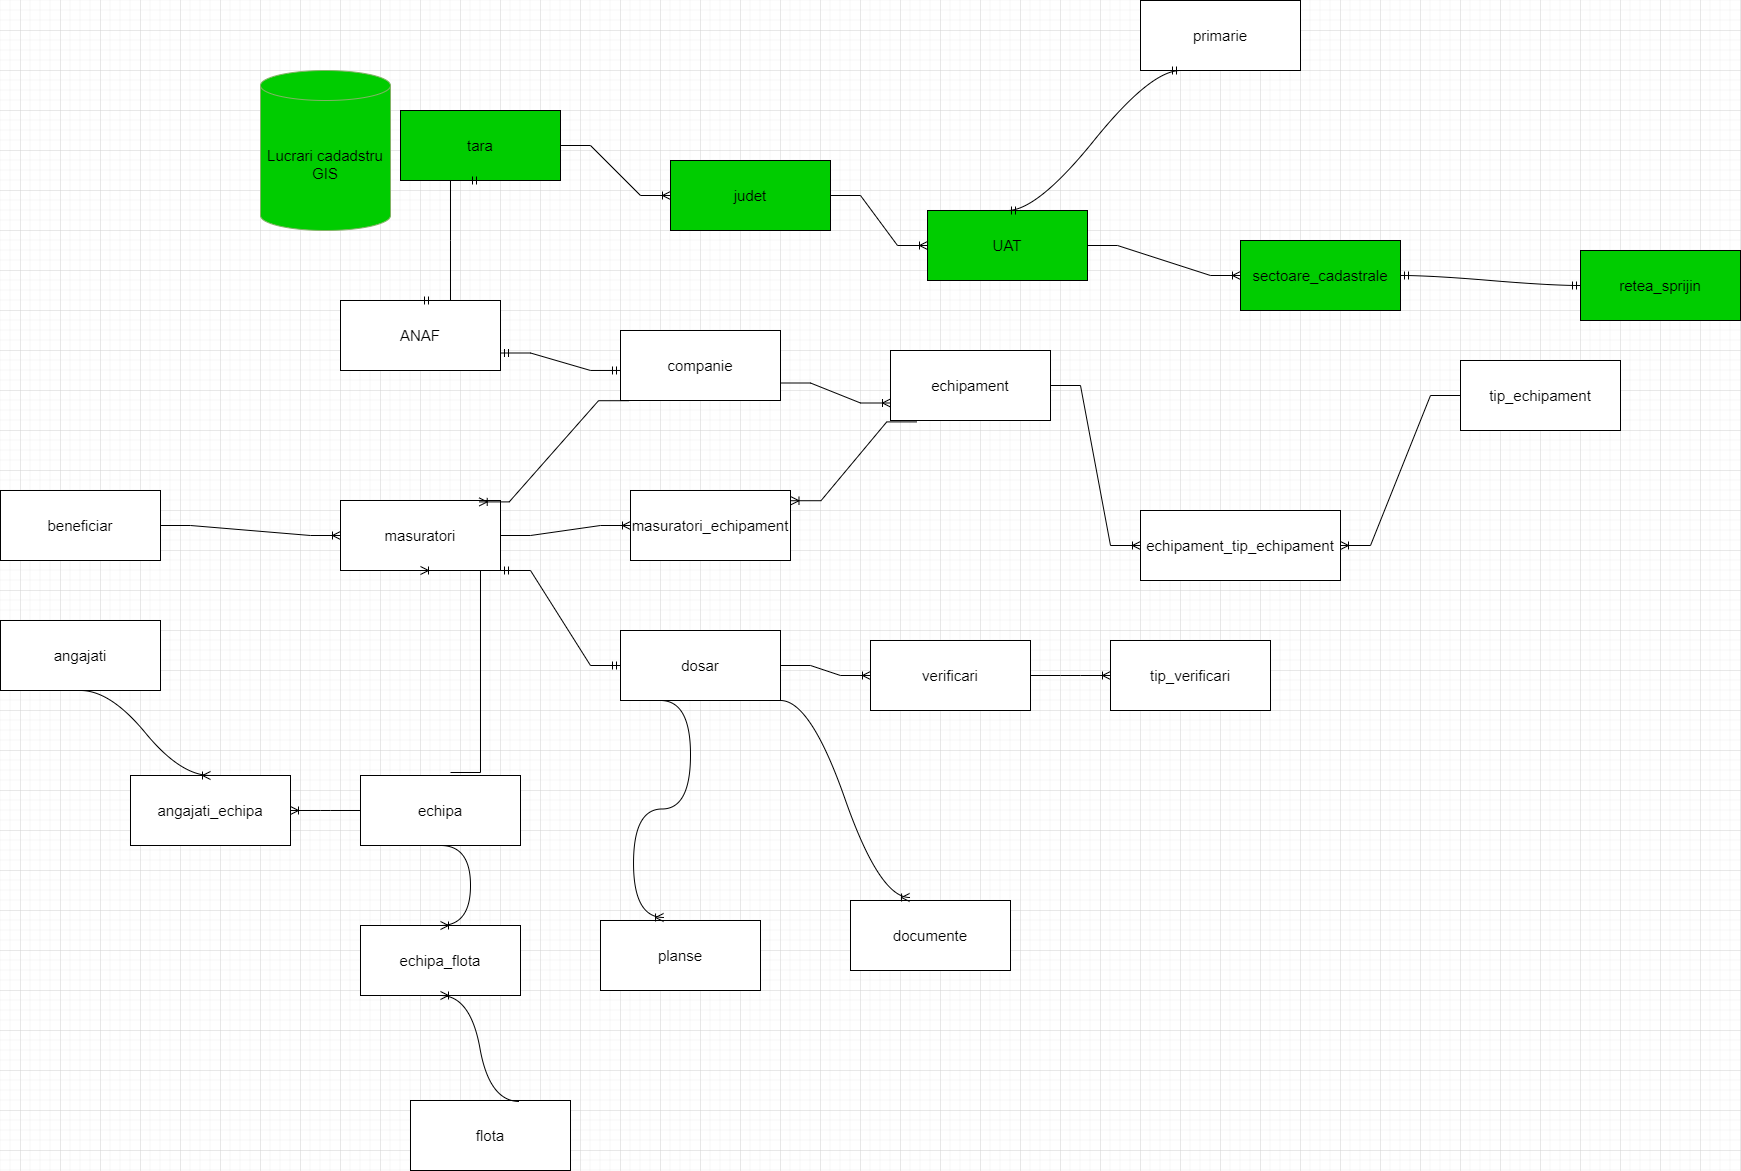

The diagram above was exported from draw.io. Its source (the exported page's mxGraphModel, read from the mxfile embedded in the PNG):
<mxGraphModel dx="2275" dy="4289" grid="1" gridSize="10" guides="1" tooltips="1" connect="1" arrows="1" fold="1" page="1" pageScale="1" pageWidth="827" pageHeight="1169" math="0" shadow="0">
  <root>
    <mxCell id="0" />
    <mxCell id="1" parent="0" />
    <mxCell id="CSEjm_ukC-roUuF_pxlE-1" value="&lt;font style=&quot;font-size: 15px;&quot;&gt;Lucrari cadadstru&lt;br&gt;GIS&lt;/font&gt;" style="shape=cylinder3;whiteSpace=wrap;html=1;boundedLbl=1;backgroundOutline=1;size=15;fillColor=#00CC00;strokeColor=#82B366;labelBackgroundColor=none;" parent="1" vertex="1">
      <mxGeometry width="130" height="160" as="geometry" />
    </mxCell>
    <mxCell id="CSEjm_ukC-roUuF_pxlE-2" value="&lt;font style=&quot;font-size: 15px;&quot;&gt;sectoare_cadastrale&lt;/font&gt;" style="rounded=0;whiteSpace=wrap;html=1;fillColor=#00CC00;" parent="1" vertex="1">
      <mxGeometry x="980" y="170" width="160" height="70" as="geometry" />
    </mxCell>
    <mxCell id="CSEjm_ukC-roUuF_pxlE-4" value="&lt;font style=&quot;font-size: 15px;&quot;&gt;retea_sprijin&lt;/font&gt;" style="rounded=0;whiteSpace=wrap;html=1;fillColor=#00CC00;" parent="1" vertex="1">
      <mxGeometry x="1320" y="180" width="160" height="70" as="geometry" />
    </mxCell>
    <mxCell id="CSEjm_ukC-roUuF_pxlE-5" value="&lt;font style=&quot;font-size: 15px;&quot;&gt;echipa&lt;/font&gt;" style="rounded=0;whiteSpace=wrap;html=1;" parent="1" vertex="1">
      <mxGeometry x="100" y="705" width="160" height="70" as="geometry" />
    </mxCell>
    <mxCell id="CSEjm_ukC-roUuF_pxlE-6" value="&lt;font style=&quot;font-size: 15px;&quot;&gt;angajati&lt;/font&gt;" style="rounded=0;whiteSpace=wrap;html=1;" parent="1" vertex="1">
      <mxGeometry x="-260" y="550" width="160" height="70" as="geometry" />
    </mxCell>
    <mxCell id="CSEjm_ukC-roUuF_pxlE-7" value="&lt;font style=&quot;font-size: 15px;&quot;&gt;echipament&lt;br&gt;&lt;/font&gt;" style="rounded=0;whiteSpace=wrap;html=1;" parent="1" vertex="1">
      <mxGeometry x="630" y="280" width="160" height="70" as="geometry" />
    </mxCell>
    <mxCell id="CSEjm_ukC-roUuF_pxlE-9" value="&lt;font style=&quot;font-size: 15px;&quot;&gt;flota&lt;/font&gt;" style="rounded=0;whiteSpace=wrap;html=1;" parent="1" vertex="1">
      <mxGeometry x="150" y="1030" width="160" height="70" as="geometry" />
    </mxCell>
    <mxCell id="CSEjm_ukC-roUuF_pxlE-10" value="&lt;font style=&quot;font-size: 15px;&quot;&gt;documente&lt;/font&gt;" style="rounded=0;whiteSpace=wrap;html=1;" parent="1" vertex="1">
      <mxGeometry x="590" y="830" width="160" height="70" as="geometry" />
    </mxCell>
    <mxCell id="CSEjm_ukC-roUuF_pxlE-11" value="&lt;font style=&quot;font-size: 15px;&quot;&gt;masuratori&lt;/font&gt;" style="rounded=0;whiteSpace=wrap;html=1;" parent="1" vertex="1">
      <mxGeometry x="80" y="430" width="160" height="70" as="geometry" />
    </mxCell>
    <mxCell id="CSEjm_ukC-roUuF_pxlE-12" value="&lt;font style=&quot;font-size: 15px;&quot;&gt;primarie&lt;/font&gt;" style="rounded=0;whiteSpace=wrap;html=1;" parent="1" vertex="1">
      <mxGeometry x="880" y="-70" width="160" height="70" as="geometry" />
    </mxCell>
    <mxCell id="CSEjm_ukC-roUuF_pxlE-13" value="&lt;font style=&quot;font-size: 15px;&quot;&gt;beneficiar&lt;/font&gt;" style="rounded=0;whiteSpace=wrap;html=1;" parent="1" vertex="1">
      <mxGeometry x="-260" y="420" width="160" height="70" as="geometry" />
    </mxCell>
    <mxCell id="CSEjm_ukC-roUuF_pxlE-15" value="&lt;font style=&quot;font-size: 15px;&quot;&gt;dosar&lt;/font&gt;" style="rounded=0;whiteSpace=wrap;html=1;" parent="1" vertex="1">
      <mxGeometry x="360" y="560" width="160" height="70" as="geometry" />
    </mxCell>
    <mxCell id="CSEjm_ukC-roUuF_pxlE-17" value="&lt;font style=&quot;font-size: 15px;&quot;&gt;planse&lt;/font&gt;" style="rounded=0;whiteSpace=wrap;html=1;" parent="1" vertex="1">
      <mxGeometry x="340" y="850" width="160" height="70" as="geometry" />
    </mxCell>
    <mxCell id="CSEjm_ukC-roUuF_pxlE-20" value="&lt;font style=&quot;font-size: 15px;&quot;&gt;verificari&lt;/font&gt;" style="rounded=0;whiteSpace=wrap;html=1;" parent="1" vertex="1">
      <mxGeometry x="610" y="570" width="160" height="70" as="geometry" />
    </mxCell>
    <mxCell id="O0qFM0V7ysI8Hi2hmVqK-1" value="&lt;span style=&quot;font-size: 15px;&quot;&gt;UAT&lt;/span&gt;" style="rounded=0;whiteSpace=wrap;html=1;fillColor=#00CC00;" vertex="1" parent="1">
      <mxGeometry x="667" y="140" width="160" height="70" as="geometry" />
    </mxCell>
    <mxCell id="O0qFM0V7ysI8Hi2hmVqK-2" value="" style="edgeStyle=entityRelationEdgeStyle;fontSize=12;html=1;endArrow=ERoneToMany;rounded=0;" edge="1" parent="1" source="O0qFM0V7ysI8Hi2hmVqK-1" target="CSEjm_ukC-roUuF_pxlE-2">
      <mxGeometry width="100" height="100" relative="1" as="geometry">
        <mxPoint x="210" y="190" as="sourcePoint" />
        <mxPoint x="310" y="90" as="targetPoint" />
        <Array as="points">
          <mxPoint x="150" y="210" />
          <mxPoint x="200" y="220" />
        </Array>
      </mxGeometry>
    </mxCell>
    <mxCell id="O0qFM0V7ysI8Hi2hmVqK-3" value="&lt;span style=&quot;font-size: 15px;&quot;&gt;judet&lt;/span&gt;" style="rounded=0;whiteSpace=wrap;html=1;fillColor=#00CC00;" vertex="1" parent="1">
      <mxGeometry x="410" y="90" width="160" height="70" as="geometry" />
    </mxCell>
    <mxCell id="O0qFM0V7ysI8Hi2hmVqK-4" value="" style="edgeStyle=entityRelationEdgeStyle;fontSize=12;html=1;endArrow=ERoneToMany;rounded=0;entryX=0;entryY=0.5;entryDx=0;entryDy=0;" edge="1" parent="1" source="O0qFM0V7ysI8Hi2hmVqK-3" target="O0qFM0V7ysI8Hi2hmVqK-1">
      <mxGeometry width="100" height="100" relative="1" as="geometry">
        <mxPoint x="290" y="100" as="sourcePoint" />
        <mxPoint x="390" as="targetPoint" />
      </mxGeometry>
    </mxCell>
    <mxCell id="O0qFM0V7ysI8Hi2hmVqK-5" value="&lt;span style=&quot;font-size: 15px;&quot;&gt;tara&lt;/span&gt;" style="rounded=0;whiteSpace=wrap;html=1;fillColor=#00CC00;" vertex="1" parent="1">
      <mxGeometry x="140" y="40" width="160" height="70" as="geometry" />
    </mxCell>
    <mxCell id="O0qFM0V7ysI8Hi2hmVqK-6" value="" style="edgeStyle=entityRelationEdgeStyle;fontSize=12;html=1;endArrow=ERoneToMany;rounded=0;exitX=1;exitY=0.5;exitDx=0;exitDy=0;entryX=0;entryY=0.5;entryDx=0;entryDy=0;" edge="1" parent="1" source="O0qFM0V7ysI8Hi2hmVqK-5" target="O0qFM0V7ysI8Hi2hmVqK-3">
      <mxGeometry width="100" height="100" relative="1" as="geometry">
        <mxPoint x="290" y="100" as="sourcePoint" />
        <mxPoint x="390" as="targetPoint" />
        <Array as="points">
          <mxPoint x="300" y="90" />
          <mxPoint x="310" y="90" />
          <mxPoint x="300" y="80" />
        </Array>
      </mxGeometry>
    </mxCell>
    <mxCell id="O0qFM0V7ysI8Hi2hmVqK-9" value="&lt;font style=&quot;font-size: 15px;&quot;&gt;companie&lt;br&gt;&lt;/font&gt;" style="rounded=0;whiteSpace=wrap;html=1;" vertex="1" parent="1">
      <mxGeometry x="360" y="260" width="160" height="70" as="geometry" />
    </mxCell>
    <mxCell id="O0qFM0V7ysI8Hi2hmVqK-10" value="" style="edgeStyle=entityRelationEdgeStyle;fontSize=12;html=1;endArrow=ERoneToMany;rounded=0;exitX=1;exitY=0.75;exitDx=0;exitDy=0;entryX=0;entryY=0.75;entryDx=0;entryDy=0;" edge="1" parent="1" source="O0qFM0V7ysI8Hi2hmVqK-9" target="CSEjm_ukC-roUuF_pxlE-7">
      <mxGeometry width="100" height="100" relative="1" as="geometry">
        <mxPoint x="200" y="280" as="sourcePoint" />
        <mxPoint x="300" y="180" as="targetPoint" />
      </mxGeometry>
    </mxCell>
    <mxCell id="O0qFM0V7ysI8Hi2hmVqK-11" value="&lt;font style=&quot;font-size: 15px;&quot;&gt;ANAF&lt;br&gt;&lt;/font&gt;" style="rounded=0;whiteSpace=wrap;html=1;" vertex="1" parent="1">
      <mxGeometry x="80" y="230" width="160" height="70" as="geometry" />
    </mxCell>
    <mxCell id="O0qFM0V7ysI8Hi2hmVqK-12" value="" style="edgeStyle=entityRelationEdgeStyle;fontSize=12;html=1;endArrow=ERmandOne;startArrow=ERmandOne;rounded=0;entryX=1;entryY=0.75;entryDx=0;entryDy=0;exitX=0;exitY=0.571;exitDx=0;exitDy=0;exitPerimeter=0;" edge="1" parent="1" source="O0qFM0V7ysI8Hi2hmVqK-9" target="O0qFM0V7ysI8Hi2hmVqK-11">
      <mxGeometry width="100" height="100" relative="1" as="geometry">
        <mxPoint x="50" y="460" as="sourcePoint" />
        <mxPoint x="150" y="360" as="targetPoint" />
        <Array as="points">
          <mxPoint x="110" y="260" />
        </Array>
      </mxGeometry>
    </mxCell>
    <mxCell id="O0qFM0V7ysI8Hi2hmVqK-13" value="" style="edgeStyle=entityRelationEdgeStyle;fontSize=12;html=1;endArrow=ERmandOne;startArrow=ERmandOne;rounded=0;entryX=0.5;entryY=1;entryDx=0;entryDy=0;exitX=0.5;exitY=0;exitDx=0;exitDy=0;" edge="1" parent="1" source="O0qFM0V7ysI8Hi2hmVqK-11" target="O0qFM0V7ysI8Hi2hmVqK-5">
      <mxGeometry width="100" height="100" relative="1" as="geometry">
        <mxPoint x="160" y="210" as="sourcePoint" />
        <mxPoint x="260" y="110" as="targetPoint" />
        <Array as="points">
          <mxPoint x="200" y="170" />
        </Array>
      </mxGeometry>
    </mxCell>
    <mxCell id="O0qFM0V7ysI8Hi2hmVqK-14" value="" style="edgeStyle=entityRelationEdgeStyle;fontSize=12;html=1;endArrow=ERoneToMany;rounded=0;exitX=0.05;exitY=1.003;exitDx=0;exitDy=0;exitPerimeter=0;entryX=0.867;entryY=0.02;entryDx=0;entryDy=0;entryPerimeter=0;" edge="1" parent="1" source="O0qFM0V7ysI8Hi2hmVqK-9" target="CSEjm_ukC-roUuF_pxlE-11">
      <mxGeometry width="100" height="100" relative="1" as="geometry">
        <mxPoint x="350" y="360" as="sourcePoint" />
        <mxPoint x="450" y="260" as="targetPoint" />
      </mxGeometry>
    </mxCell>
    <mxCell id="O0qFM0V7ysI8Hi2hmVqK-16" value="&lt;font style=&quot;font-size: 15px;&quot;&gt;masuratori_echipament&lt;br&gt;&lt;/font&gt;" style="rounded=0;whiteSpace=wrap;html=1;" vertex="1" parent="1">
      <mxGeometry x="370" y="420" width="160" height="70" as="geometry" />
    </mxCell>
    <mxCell id="O0qFM0V7ysI8Hi2hmVqK-17" value="" style="edgeStyle=entityRelationEdgeStyle;fontSize=12;html=1;endArrow=ERoneToMany;rounded=0;exitX=1;exitY=0.5;exitDx=0;exitDy=0;entryX=0;entryY=0.5;entryDx=0;entryDy=0;" edge="1" parent="1" source="CSEjm_ukC-roUuF_pxlE-11" target="O0qFM0V7ysI8Hi2hmVqK-16">
      <mxGeometry width="100" height="100" relative="1" as="geometry">
        <mxPoint x="380" y="360" as="sourcePoint" />
        <mxPoint x="480" y="260" as="targetPoint" />
      </mxGeometry>
    </mxCell>
    <mxCell id="O0qFM0V7ysI8Hi2hmVqK-18" value="" style="edgeStyle=entityRelationEdgeStyle;fontSize=12;html=1;endArrow=ERoneToMany;rounded=0;exitX=0.164;exitY=1.02;exitDx=0;exitDy=0;entryX=1.003;entryY=0.146;entryDx=0;entryDy=0;entryPerimeter=0;exitPerimeter=0;" edge="1" parent="1" source="CSEjm_ukC-roUuF_pxlE-7" target="O0qFM0V7ysI8Hi2hmVqK-16">
      <mxGeometry width="100" height="100" relative="1" as="geometry">
        <mxPoint x="380" y="360" as="sourcePoint" />
        <mxPoint x="480" y="260" as="targetPoint" />
      </mxGeometry>
    </mxCell>
    <mxCell id="O0qFM0V7ysI8Hi2hmVqK-20" value="&lt;font style=&quot;font-size: 15px;&quot;&gt;angajati_echipa&lt;/font&gt;" style="rounded=0;whiteSpace=wrap;html=1;" vertex="1" parent="1">
      <mxGeometry x="-130" y="705" width="160" height="70" as="geometry" />
    </mxCell>
    <mxCell id="O0qFM0V7ysI8Hi2hmVqK-22" value="" style="edgeStyle=entityRelationEdgeStyle;fontSize=12;html=1;endArrow=ERoneToMany;exitX=0.5;exitY=1;exitDx=0;exitDy=0;entryX=0.5;entryY=0;entryDx=0;entryDy=0;curved=1;" edge="1" parent="1" source="CSEjm_ukC-roUuF_pxlE-6" target="O0qFM0V7ysI8Hi2hmVqK-20">
      <mxGeometry width="100" height="100" relative="1" as="geometry">
        <mxPoint x="-10" y="595" as="sourcePoint" />
        <mxPoint x="90" y="495" as="targetPoint" />
        <Array as="points">
          <mxPoint x="-100" y="650" />
          <mxPoint x="-110" y="620" />
        </Array>
      </mxGeometry>
    </mxCell>
    <mxCell id="O0qFM0V7ysI8Hi2hmVqK-23" value="" style="edgeStyle=entityRelationEdgeStyle;fontSize=12;html=1;endArrow=ERoneToMany;rounded=0;exitX=0;exitY=0.5;exitDx=0;exitDy=0;entryX=1;entryY=0.5;entryDx=0;entryDy=0;" edge="1" parent="1" source="CSEjm_ukC-roUuF_pxlE-5" target="O0qFM0V7ysI8Hi2hmVqK-20">
      <mxGeometry width="100" height="100" relative="1" as="geometry">
        <mxPoint x="-10" y="595" as="sourcePoint" />
        <mxPoint x="90" y="495" as="targetPoint" />
      </mxGeometry>
    </mxCell>
    <mxCell id="O0qFM0V7ysI8Hi2hmVqK-24" value="" style="edgeStyle=entityRelationEdgeStyle;fontSize=12;html=1;endArrow=ERoneToMany;rounded=0;entryX=0.5;entryY=1;entryDx=0;entryDy=0;" edge="1" parent="1" target="CSEjm_ukC-roUuF_pxlE-11">
      <mxGeometry width="100" height="100" relative="1" as="geometry">
        <mxPoint x="190" y="702" as="sourcePoint" />
        <mxPoint x="430" y="440" as="targetPoint" />
      </mxGeometry>
    </mxCell>
    <mxCell id="O0qFM0V7ysI8Hi2hmVqK-25" value="&lt;font style=&quot;font-size: 15px;&quot;&gt;echipa_flota&lt;/font&gt;" style="rounded=0;whiteSpace=wrap;html=1;" vertex="1" parent="1">
      <mxGeometry x="100" y="855" width="160" height="70" as="geometry" />
    </mxCell>
    <mxCell id="O0qFM0V7ysI8Hi2hmVqK-26" value="" style="edgeStyle=entityRelationEdgeStyle;fontSize=12;html=1;endArrow=ERoneToMany;curved=1;exitX=0.681;exitY=0.014;exitDx=0;exitDy=0;entryX=0.5;entryY=1;entryDx=0;entryDy=0;exitPerimeter=0;" edge="1" parent="1" source="CSEjm_ukC-roUuF_pxlE-9" target="O0qFM0V7ysI8Hi2hmVqK-25">
      <mxGeometry width="100" height="100" relative="1" as="geometry">
        <mxPoint x="450" y="390" as="sourcePoint" />
        <mxPoint x="550" y="290" as="targetPoint" />
      </mxGeometry>
    </mxCell>
    <mxCell id="O0qFM0V7ysI8Hi2hmVqK-27" value="" style="edgeStyle=entityRelationEdgeStyle;fontSize=12;html=1;endArrow=ERoneToMany;exitX=0.5;exitY=1;exitDx=0;exitDy=0;curved=1;entryX=0.5;entryY=0;entryDx=0;entryDy=0;" edge="1" parent="1" source="CSEjm_ukC-roUuF_pxlE-5" target="O0qFM0V7ysI8Hi2hmVqK-25">
      <mxGeometry width="100" height="100" relative="1" as="geometry">
        <mxPoint x="450" y="390" as="sourcePoint" />
        <mxPoint x="550" y="290" as="targetPoint" />
      </mxGeometry>
    </mxCell>
    <mxCell id="O0qFM0V7ysI8Hi2hmVqK-28" value="" style="edgeStyle=entityRelationEdgeStyle;fontSize=12;html=1;endArrow=ERmandOne;startArrow=ERmandOne;entryX=1;entryY=0.5;entryDx=0;entryDy=0;exitX=0;exitY=0.5;exitDx=0;exitDy=0;curved=1;" edge="1" parent="1" source="CSEjm_ukC-roUuF_pxlE-4" target="CSEjm_ukC-roUuF_pxlE-2">
      <mxGeometry width="100" height="100" relative="1" as="geometry">
        <mxPoint x="550" y="590" as="sourcePoint" />
        <mxPoint x="650" y="490" as="targetPoint" />
      </mxGeometry>
    </mxCell>
    <mxCell id="O0qFM0V7ysI8Hi2hmVqK-29" value="" style="edgeStyle=entityRelationEdgeStyle;fontSize=12;html=1;endArrow=ERmandOne;startArrow=ERmandOne;entryX=0.25;entryY=1;entryDx=0;entryDy=0;exitX=0.5;exitY=0;exitDx=0;exitDy=0;curved=1;" edge="1" parent="1" source="O0qFM0V7ysI8Hi2hmVqK-1" target="CSEjm_ukC-roUuF_pxlE-12">
      <mxGeometry width="100" height="100" relative="1" as="geometry">
        <mxPoint x="1040" y="600" as="sourcePoint" />
        <mxPoint x="1140" y="500" as="targetPoint" />
      </mxGeometry>
    </mxCell>
    <mxCell id="O0qFM0V7ysI8Hi2hmVqK-30" value="" style="edgeStyle=entityRelationEdgeStyle;fontSize=12;html=1;endArrow=ERoneToMany;rounded=0;entryX=0;entryY=0.5;entryDx=0;entryDy=0;exitX=1;exitY=0.5;exitDx=0;exitDy=0;" edge="1" parent="1" source="CSEjm_ukC-roUuF_pxlE-13" target="CSEjm_ukC-roUuF_pxlE-11">
      <mxGeometry width="100" height="100" relative="1" as="geometry">
        <mxPoint x="-50" y="500" as="sourcePoint" />
        <mxPoint x="150" y="500" as="targetPoint" />
      </mxGeometry>
    </mxCell>
    <mxCell id="O0qFM0V7ysI8Hi2hmVqK-31" value="&lt;font style=&quot;font-size: 15px;&quot;&gt;tip_echipament&lt;br&gt;&lt;/font&gt;" style="rounded=0;whiteSpace=wrap;html=1;" vertex="1" parent="1">
      <mxGeometry x="1200" y="290" width="160" height="70" as="geometry" />
    </mxCell>
    <mxCell id="O0qFM0V7ysI8Hi2hmVqK-32" value="&lt;font style=&quot;font-size: 15px;&quot;&gt;echipament_tip_echipament&lt;br&gt;&lt;/font&gt;" style="rounded=0;whiteSpace=wrap;html=1;" vertex="1" parent="1">
      <mxGeometry x="880" y="440" width="200" height="70" as="geometry" />
    </mxCell>
    <mxCell id="O0qFM0V7ysI8Hi2hmVqK-33" value="" style="edgeStyle=entityRelationEdgeStyle;fontSize=12;html=1;endArrow=ERoneToMany;rounded=0;exitX=1;exitY=0.5;exitDx=0;exitDy=0;entryX=0;entryY=0.5;entryDx=0;entryDy=0;" edge="1" parent="1" source="CSEjm_ukC-roUuF_pxlE-7" target="O0qFM0V7ysI8Hi2hmVqK-32">
      <mxGeometry width="100" height="100" relative="1" as="geometry">
        <mxPoint x="1480" y="800" as="sourcePoint" />
        <mxPoint x="1580" y="700" as="targetPoint" />
      </mxGeometry>
    </mxCell>
    <mxCell id="O0qFM0V7ysI8Hi2hmVqK-34" value="" style="edgeStyle=entityRelationEdgeStyle;fontSize=12;html=1;endArrow=ERoneToMany;rounded=0;exitX=0;exitY=0.5;exitDx=0;exitDy=0;entryX=1;entryY=0.5;entryDx=0;entryDy=0;" edge="1" parent="1" source="O0qFM0V7ysI8Hi2hmVqK-31" target="O0qFM0V7ysI8Hi2hmVqK-32">
      <mxGeometry width="100" height="100" relative="1" as="geometry">
        <mxPoint x="1010" y="800" as="sourcePoint" />
        <mxPoint x="1110" y="700" as="targetPoint" />
      </mxGeometry>
    </mxCell>
    <mxCell id="O0qFM0V7ysI8Hi2hmVqK-35" value="&lt;font style=&quot;font-size: 15px;&quot;&gt;tip_verificari&lt;/font&gt;" style="rounded=0;whiteSpace=wrap;html=1;" vertex="1" parent="1">
      <mxGeometry x="850" y="570" width="160" height="70" as="geometry" />
    </mxCell>
    <mxCell id="O0qFM0V7ysI8Hi2hmVqK-36" value="" style="edgeStyle=entityRelationEdgeStyle;fontSize=12;html=1;endArrow=ERoneToMany;rounded=0;exitX=1;exitY=0.5;exitDx=0;exitDy=0;entryX=0;entryY=0.5;entryDx=0;entryDy=0;" edge="1" parent="1" source="CSEjm_ukC-roUuF_pxlE-20" target="O0qFM0V7ysI8Hi2hmVqK-35">
      <mxGeometry width="100" height="100" relative="1" as="geometry">
        <mxPoint x="720" y="900" as="sourcePoint" />
        <mxPoint x="820" y="800" as="targetPoint" />
      </mxGeometry>
    </mxCell>
    <mxCell id="O0qFM0V7ysI8Hi2hmVqK-37" value="" style="edgeStyle=entityRelationEdgeStyle;fontSize=12;html=1;endArrow=ERmandOne;startArrow=ERmandOne;rounded=0;exitX=1;exitY=1;exitDx=0;exitDy=0;entryX=0;entryY=0.5;entryDx=0;entryDy=0;" edge="1" parent="1" source="CSEjm_ukC-roUuF_pxlE-11" target="CSEjm_ukC-roUuF_pxlE-15">
      <mxGeometry width="100" height="100" relative="1" as="geometry">
        <mxPoint x="540" y="800" as="sourcePoint" />
        <mxPoint x="640" y="700" as="targetPoint" />
      </mxGeometry>
    </mxCell>
    <mxCell id="O0qFM0V7ysI8Hi2hmVqK-38" value="" style="edgeStyle=entityRelationEdgeStyle;fontSize=12;html=1;endArrow=ERoneToMany;rounded=0;exitX=1;exitY=0.5;exitDx=0;exitDy=0;entryX=0;entryY=0.5;entryDx=0;entryDy=0;" edge="1" parent="1" source="CSEjm_ukC-roUuF_pxlE-15" target="CSEjm_ukC-roUuF_pxlE-20">
      <mxGeometry width="100" height="100" relative="1" as="geometry">
        <mxPoint x="870" y="800" as="sourcePoint" />
        <mxPoint x="970" y="700" as="targetPoint" />
      </mxGeometry>
    </mxCell>
    <mxCell id="O0qFM0V7ysI8Hi2hmVqK-39" value="" style="edgeStyle=entityRelationEdgeStyle;fontSize=12;html=1;endArrow=ERoneToMany;exitX=0.25;exitY=1;exitDx=0;exitDy=0;entryX=0.394;entryY=-0.043;entryDx=0;entryDy=0;entryPerimeter=0;curved=1;" edge="1" parent="1" source="CSEjm_ukC-roUuF_pxlE-15" target="CSEjm_ukC-roUuF_pxlE-17">
      <mxGeometry width="100" height="100" relative="1" as="geometry">
        <mxPoint x="450" y="800" as="sourcePoint" />
        <mxPoint x="550" y="700" as="targetPoint" />
      </mxGeometry>
    </mxCell>
    <mxCell id="O0qFM0V7ysI8Hi2hmVqK-40" value="" style="edgeStyle=entityRelationEdgeStyle;fontSize=12;html=1;endArrow=ERoneToMany;entryX=0.369;entryY=-0.043;entryDx=0;entryDy=0;entryPerimeter=0;exitX=1;exitY=1;exitDx=0;exitDy=0;curved=1;" edge="1" parent="1" source="CSEjm_ukC-roUuF_pxlE-15" target="CSEjm_ukC-roUuF_pxlE-10">
      <mxGeometry width="100" height="100" relative="1" as="geometry">
        <mxPoint x="450" y="800" as="sourcePoint" />
        <mxPoint x="550" y="700" as="targetPoint" />
      </mxGeometry>
    </mxCell>
  </root>
</mxGraphModel>